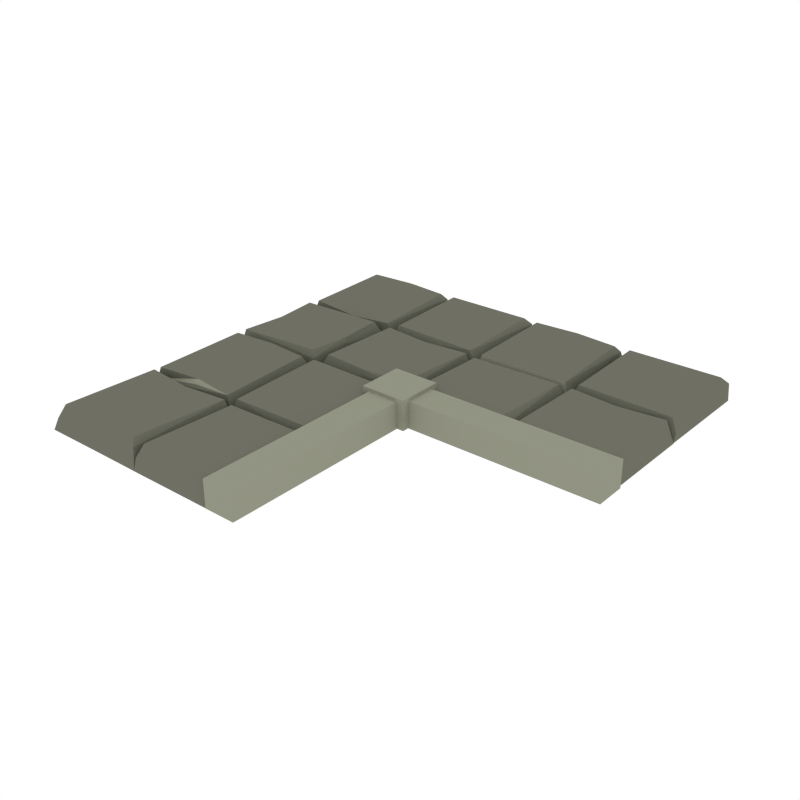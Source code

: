 # Source: Floor_Hole_Corner.blend  (saved by Blender 2.79.0; exported with 4.5.12 LTS)
import bpy
from mathutils import Matrix  # noqa: F401  (used for matrix-valued properties, if any)

bpy.ops.wm.read_factory_settings(use_empty=True)
scene = bpy.context.scene
scene.name = 'Scene'

# ---- collections
col_collection_1 = bpy.data.collections.new('Collection 1'); scene.collection.children.link(col_collection_1)

# ---- materials (node trees are filled in below, after node groups)
mat_main = bpy.data.materials.new('Main')
mat_main.alpha_threshold = 0.0
mat_main.diffuse_color = (0.159, 0.162, 0.1248, 1.0)
mat_main.roughness = 0.5
mat_highlights = bpy.data.materials.new('Highlights')
mat_highlights.alpha_threshold = 0.0
mat_highlights.diffuse_color = (0.2899, 0.2957, 0.226, 1.0)
mat_highlights.roughness = 0.5

# ---- material node trees

# ---- world
world_world = bpy.data.worlds.new('World'); scene.world = world_world
world_world.color = (1.0, 1.0, 1.0)
world_world.use_sun_shadow = False
world_world.sun_shadow_jitter_overblur = 0.0
world_world.cycles.sampling_method = 'NONE'
world_world.cycles.sample_map_resolution = 256

# ---- meshes
me_cube_032 = bpy.data.meshes.new('Cube.032')
me_cube_032.from_pydata([(0.7402, 0.4691, 0.3305), (0.4886, 0.5053, -1.371), (0.4809, 0.02715, -1.371), (0.9883, 0.02616, -1.371), (0.7748, 0.02715, -1.371), (0.5039, 0.5083, -1.371), (0.9906, 0.5083, -1.371), (0.768, 0.5083, -1.371), (0.5271, 0.06707, 0.569), (-0.9505, 0.2619, 0.3305), (-0.9866, 0.5102, -1.371), (-0.5085, 0.5179, -1.371), (-0.5075, 0.02048, -1.371), (-0.5085, 0.2277, -1.371), (-0.9896, 0.4951, -1.371), (-0.9896, 0.0182, -1.371), (-0.9896, 0.2345, -1.371), (-0.5484, 0.4723, 0.569), (-0.5225, 0.4987, -0.4359), (-0.5512, 0.06235, 0.569), (-0.5292, 0.03948, 0.09985), (-0.5337, 0.2619, 0.569), (-0.5239, 0.2393, 0.1948), (-0.9743, 0.478, 0.3099), (-0.9811, 0.4987, -0.7105), (-0.9743, 0.05202, 0.3099), (-0.9812, 0.03129, -0.6465), (-0.7063, 0.5162, -0.5652), (-0.7261, 0.5206, 0.04166), (-0.4924, 0.5193, -0.6465), (-0.5134, 0.5262, 0.3099), (-0.9798, 0.5195, -0.7105), (-0.9587, 0.526, 0.3099), (-0.7032, 0.9767, 0.1948), (-0.7261, 0.9668, 0.569), (-0.5007, 0.9713, 0.09985), (-0.5239, 0.9494, 0.569), (-0.9753, 0.9781, -0.4359), (-0.9488, 0.9519, 0.569), (-0.6983, 0.5109, -1.371), (-0.4792, 0.5109, -1.371), (-0.9915, 0.5141, -1.371), (-0.6914, 0.9921, -1.371), (-0.4815, 0.9931, -1.371), (-0.9946, 0.9923, -1.371), (-0.9822, 0.2457, -0.2277), (-0.9692, 0.2619, 0.04166), (0.5003, 0.04117, -0.4359), (0.9458, 0.06983, 0.569), (0.969, 0.04791, 0.09985), (0.7402, 0.0524, 0.569), (0.7631, 0.04257, 0.1948), (0.5213, 0.493, 0.3099), (0.5003, 0.4998, -0.7105), (0.9563, 0.493, 0.3099), (0.9773, 0.4999, -0.6465), (0.7402, 0.4879, 0.04166), (0.7567, 0.5008, -0.2277), (0.03055, 0.478, 0.3099), (0.4554, 0.4906, 0.3099), (0.01093, 0.3498, -1.371), (0.4842, 0.02253, -1.371), (0.003305, 0.02791, -1.371), (0.02594, 0.5104, -1.371), (0.4802, 0.5104, -1.371), (0.03633, 0.06454, 0.569), (0.009542, 0.03864, -0.4359), (0.4532, 0.06175, 0.569), (0.4841, 0.03983, 0.09985), (0.009542, 0.5048, -0.7105), (0.4841, 0.5049, -0.6465), (-0.2403, 0.4691, 0.3305), (-0.5057, 0.5052, -1.371), (-0.5088, 0.02695, -1.371), (0.004377, 0.02616, -1.371), (-0.2056, 0.02715, -1.371), (-0.4765, 0.5083, -1.371), (0.006682, 0.5083, -1.371), (-0.2125, 0.5083, -1.371), (-0.463, 0.06731, 0.569), (-0.4895, 0.04116, -0.4359), (-0.03805, 0.06983, 0.569), (-0.01488, 0.04791, 0.09985), (-0.2403, 0.0524, 0.569), (-0.2174, 0.04257, 0.1948), (-0.4729, 0.4932, 0.3099), (-0.4939, 0.4997, -0.7105), (-0.02758, 0.493, 0.3099), (-0.006579, 0.4999, -0.6465), (-0.2403, 0.4879, 0.04166), (-0.2238, 0.5008, -0.2277), (-0.001763, 0.5143, -0.6465), (-0.4763, 0.5145, -0.7105), (-0.001763, 0.9794, 0.09985), (-0.03259, 0.9575, 0.569), (-0.4763, 0.9806, -0.4359), (-0.4495, 0.9547, 0.569), (-0.005618, 0.5089, -1.371), (-0.4599, 0.5089, -1.371), (-0.4825, 0.9913, -1.371), (-0.001622, 0.9967, -1.371), (-0.4749, 0.6694, -1.371), (-0.03042, 0.5286, 0.3099), (-0.4553, 0.5413, 0.3099), (0.488, 0.5193, -0.6465), (0.467, 0.5262, 0.3099), (0.01447, 0.5195, -0.7105), (0.03548, 0.5262, 0.3099), (0.2772, 0.9767, 0.1948), (0.2543, 0.9668, 0.569), (0.4797, 0.9713, 0.09985), (0.4566, 0.9494, 0.569), (0.01447, 0.9781, -0.4359), (0.04126, 0.9522, 0.569), (0.5013, 0.5109, -1.371), (0.002796, 0.5139, -1.371), (0.289, 0.9921, -1.371), (0.499, 0.9931, -1.371), (-0.00497, 0.9921, -1.371), (0.9928, 0.5143, -0.6465), (0.5042, 0.5145, -0.7105), (0.9928, 0.9794, 0.09985), (0.9619, 0.9575, 0.569), (0.5042, 0.9806, -0.4359), (0.5309, 0.9547, 0.569), (0.9889, 0.5089, -1.371), (0.5206, 0.5089, -1.371), (0.4979, 0.9913, -1.371), (0.9929, 0.9967, -1.371), (0.5055, 0.6694, -1.371), (0.9641, 0.5286, 0.3099), (0.5252, 0.5413, 0.3099), (-0.7402, -0.442, 0.3305), (-0.5019, -0.4787, -1.371), (-0.4941, 0.01968, -1.371), (-0.9883, 0.02068, -1.371), (-0.7748, 0.01968, -1.371), (-0.5039, -0.4818, -1.371), (-0.9906, -0.4818, -1.371), (-0.768, -0.4818, -1.371), (-0.5403, -0.02083, 0.569), (-0.7096, -0.492, -0.2277), (-0.7261, -0.5052, 0.04166), (-0.4924, -0.493, -0.6465), (-0.5134, -0.4999, 0.3099), (-0.9798, -0.4931, -0.7105), (-0.9587, -0.4998, 0.3099), (-0.7032, -0.9798, 0.1948), (-0.7261, -0.9698, 0.569), (-0.5007, -0.9744, 0.09985), (-0.5239, -0.9521, 0.569), (-0.9753, -0.9812, -0.4359), (-0.9488, -0.9547, 0.569), (-0.6983, -0.4844, -1.371), (-0.4792, -0.4844, -1.371), (-0.9624, -0.4844, -1.371), (-0.6914, -0.9954, -1.371), (-0.4815, -0.9964, -1.371), (-0.9946, -0.9956, -1.371), (-0.9915, -0.4876, -1.371), (-0.7261, -0.5242, 0.3305), (-0.5135, 0.005451, -0.4359), (-0.9458, -0.02363, 0.569), (-0.969, -0.001389, 0.09985), (-0.7402, -0.005939, 0.569), (-0.7631, 0.004034, 0.1948), (-0.5345, -0.4663, 0.3099), (-0.5135, -0.4731, -0.7105), (-0.9563, -0.4663, 0.3099), (-0.9773, -0.4732, -0.6465), (-0.7402, -0.461, 0.04166), (-0.7567, -0.4742, -0.2277), (-0.03055, -0.451, 0.3099), (-0.478, -0.4638, 0.3099), (-0.01093, -0.321, -1.371), (-0.4974, 0.0278, -1.371), (-0.003305, 0.02234, -1.371), (-0.02594, -0.4839, -1.371), (-0.4934, -0.4839, -1.371), (-0.03633, -0.01482, 0.569), (-0.009542, 0.01146, -0.4359), (-0.4759, -0.01199, 0.569), (-0.4973, 0.01025, 0.09985), (-0.009542, -0.4782, -0.7105), (-0.4973, -0.4783, -0.6465), (-0.001763, -0.4879, -0.6465), (-0.4763, -0.488, -0.7105), (-0.001763, -0.9788, 0.09985), (-0.03259, -0.9565, 0.569), (-0.4763, -0.9857, -0.4359), (-0.4495, -0.9595, 0.569), (-0.005618, -0.4823, -1.371), (-0.4599, -0.4823, -1.371), (-0.4825, -0.9966, -1.371), (-0.001622, -0.9963, -1.371), (-0.4749, -0.6452, -1.371), (-0.03042, -0.5024, 0.3099), (-0.4553, -0.5152, 0.3099), (-0.1071, -0.1071, -1.282), (-0.1071, -0.1071, 1.018), (-0.1071, 0.1071, -1.282), (-0.1071, 0.1071, 1.018), (0.1071, -0.1071, -1.282), (0.1071, -0.1071, 1.018), (0.1071, 0.1071, -1.282), (0.1071, 0.1071, 1.018), (-0.07211, -1.0, -1.32), (-0.07211, -1.0, 0.7769), (0.07211, -1.0, -1.32), (0.07211, -1.0, 0.7769), (0.07211, -3.152e-09, -1.32), (0.07211, -3.152e-09, 0.7769), (-0.07211, 3.152e-09, -1.32), (-0.07211, 3.152e-09, 0.7769), (1.0, -0.07211, -1.32), (1.0, -0.07211, 0.7769), (1.0, 0.07211, -1.32), (1.0, 0.07211, 0.7769), (0.0, 0.07211, -1.32), (0.0, 0.07211, 0.7769), (0.0, -0.07211, -1.32), (0.0, -0.07211, 0.7769)], [], [(5, 1, 53), (3, 49, 51, 4), (52, 0, 56), (49, 48, 50, 51), (55, 49, 3, 6), (8, 47, 51, 50), (54, 48, 49, 55), (55, 0, 50, 48, 54), (53, 47, 8, 52), (20, 22, 21, 19), (57, 53, 52, 56), (24, 23, 17, 18), (23, 46, 9), (12, 13, 22, 20), (26, 25, 19, 21, 9), (26, 15, 12, 20), (14, 24, 10), (17, 21, 22, 18), (24, 14, 16, 45), (25, 26, 20, 19), (45, 26, 46), (45, 46, 23, 24), (15, 26, 45, 16), (23, 9, 21, 17), (46, 26, 9), (22, 13, 11, 18), (24, 18, 11, 10), (31, 41, 39, 27), (27, 29, 30, 28), (40, 29, 27, 39), (33, 42, 44, 37), (32, 28, 34, 38), (30, 36, 34, 28), (31, 37, 44, 41), (29, 40, 43, 35), (27, 28, 32, 31), (35, 33, 34, 36), (38, 34, 33, 37), (30, 29, 35, 36), (31, 32, 38, 37), (43, 42, 33, 35), (105, 111, 109), (56, 0, 55), (52, 8, 50, 0), (53, 1, 2, 47), (65, 66, 68, 67), (62, 61, 68, 66), (57, 56, 55), (70, 68, 61, 64), (59, 70, 69, 58), (58, 65, 67, 59), (51, 47, 2, 4), (64, 63, 69, 70), (69, 60, 62, 66), (53, 57, 7, 5), (59, 67, 68, 70), (63, 60, 69), (82, 81, 83, 84), (88, 82, 74, 77), (88, 71, 83, 81, 87), (76, 72, 86), (79, 80, 84, 83), (86, 90, 78, 76), (87, 81, 82, 88), (90, 89, 88), (85, 71, 89), (90, 86, 85, 89), (77, 78, 90, 88), (85, 79, 83, 71), (74, 82, 84, 75), (89, 71, 88), (84, 80, 73, 75), (86, 72, 73, 80), (86, 80, 79, 85), (69, 66, 65, 58), (6, 7, 57, 55), (92, 95, 99, 101), (97, 91, 92, 98), (96, 94, 93, 95), (98, 92, 101), (99, 95, 93, 100), (102, 103, 92, 91), (91, 97, 100, 93), (102, 91, 93, 94), (92, 103, 96, 95), (103, 102, 94, 96), (106, 115, 114, 104), (104, 105, 107, 106), (108, 116, 118, 112), (107, 105, 109, 113), (106, 112, 118, 115), (104, 114, 117, 110), (110, 108, 109, 111), (113, 109, 108, 112), (105, 104, 110, 111), (106, 107, 113, 112), (117, 116, 108, 110), (120, 123, 127, 129), (125, 119, 120, 126), (124, 122, 121, 123), (126, 120, 129), (127, 123, 121, 128), (130, 131, 120, 119), (119, 125, 128, 121), (130, 119, 121, 122), (120, 131, 124, 123), (131, 130, 122, 124), (137, 133, 167), (135, 163, 165, 136), (166, 132, 170), (163, 162, 164, 165), (169, 163, 135, 138), (140, 161, 165, 164), (168, 162, 163, 169), (169, 132, 164, 162, 168), (167, 161, 140, 166), (171, 167, 166, 170), (145, 141, 153, 155), (141, 142, 143), (154, 153, 141, 143), (147, 151, 158, 156), (146, 152, 148, 160), (142, 160, 143), (145, 159, 158, 151), (155, 159, 145), (143, 149, 157, 154), (141, 145, 146, 142), (149, 150, 148, 147), (152, 151, 147, 148), (144, 150, 149, 143), (145, 151, 152, 146), (157, 149, 147, 156), (143, 160, 148, 150, 144), (146, 160, 142), (170, 132, 169), (166, 140, 164, 132), (167, 133, 134, 161), (179, 180, 182, 181), (176, 175, 182, 180), (171, 170, 169), (184, 182, 175, 178), (173, 184, 183, 172), (172, 179, 181, 173), (165, 161, 134, 136), (178, 177, 183, 184), (183, 174, 176, 180), (167, 171, 139, 137), (173, 181, 182, 184), (177, 174, 183), (183, 180, 179, 172), (138, 139, 171, 169), (186, 195, 193, 189), (191, 192, 186, 185), (190, 189, 187, 188), (192, 195, 186), (193, 194, 187, 189), (196, 185, 186, 197), (185, 187, 194, 191), (196, 188, 187, 185), (186, 189, 190, 197), (197, 190, 188, 196), (198, 199, 201, 200), (200, 201, 205, 204), (204, 205, 203, 202), (202, 203, 199, 198), (205, 201, 199, 203), (210, 211, 209, 208), (208, 209, 207, 206), (209, 211, 213, 207), (206, 207, 213, 212), (218, 219, 217, 216), (216, 217, 215, 214), (217, 219, 221, 215), (214, 215, 221, 220)])
me_cube_032.polygons.foreach_set('material_index', [1, 0, 1, 0, 0, 0, 0, 0, 0, 0, 0, 0, 1, 0, 0, 0, 1, 0, 0, 0, 0, 0, 0, 0, 1, 0, 0, 0, 0, 0, 0, 0, 0, 0, 0, 0, 0, 0, 0, 0, 0, 0, 1, 0, 0, 0, 0, 0, 0, 0, 0, 0, 0, 0, 0, 0, 1, 0, 0, 0, 1, 0, 0, 0, 0, 1, 0, 0, 0, 0, 1, 0, 0, 0, 0, 0, 0, 0, 0, 1, 0, 0, 0, 0, 0, 0, 0, 1, 0, 0, 0, 0, 0, 0, 0, 0, 0, 0, 0, 0, 1, 0, 0, 0, 0, 0, 0, 1, 0, 1, 0, 0, 0, 0, 0, 0, 0, 0, 0, 0, 0, 0, 1, 0, 1, 0, 0, 0, 0, 0, 0, 0, 0, 1, 1, 0, 0, 0, 0, 0, 0, 0, 0, 0, 0, 0, 0, 0, 1, 0, 0, 0, 0, 0, 1, 0, 0, 0, 0, 0, 0, 1, 1, 1, 1, 1, 1, 1, 1, 1, 1, 1, 1, 1])
me_cube_032.materials.append(mat_main)
me_cube_032.materials.append(mat_highlights)
me_cube_032.use_remesh_preserve_volume = False
me_cube_032.use_remesh_preserve_attributes = False
me_cube_032.use_mirror_vertex_groups = False
me_cube_032.update()

# ---- objects
ob_floor_hole_corner = bpy.data.objects.new('Floor_Hole_Corner', me_cube_032)

# ---- transforms, parenting, visibility, modifiers, constraints
ob_floor_hole_corner.location = (0.0, 0.0, 0.0)
ob_floor_hole_corner.scale = (1.0, 1.0, 0.05973)
ob_floor_hole_corner.lineart.crease_threshold = 0.0
_vg = ob_floor_hole_corner.vertex_groups.new(name='Group')

# ---- collection membership
col_collection_1.objects.link(ob_floor_hole_corner)

# ---- scene / render settings (as saved in the file)
scene.frame_start = 1; scene.frame_end = 250; scene.frame_set(0)
scene.render.engine = 'CYCLES'
scene.render.resolution_x = 1000
scene.render.resolution_y = 1000
scene.render.dither_intensity = 0.0
scene.cycles.samples = 200
scene.cycles.sampling_pattern = 'TABULATED_SOBOL'
scene.cycles.light_sampling_threshold = 0.0
scene.cycles.use_adaptive_sampling = False
scene.cycles.use_light_tree = False
scene.cycles.caustics_reflective = False
scene.cycles.caustics_refractive = False
scene.cycles.blur_glossy = 0.0
scene.cycles.max_bounces = 2
scene.cycles.pixel_filter_type = 'GAUSSIAN'
scene.cycles.sample_clamp_indirect = 0.0
scene.view_settings.view_transform = 'Standard'
bpy.context.view_layer.update()

# ---- added for rendering (the .blend has no active camera): camera
cam_auto = bpy.data.cameras.new('AutoCamera')
cam_auto.lens = 50.0
cam_auto.sensor_width = 36.0
cam_auto.clip_end = 1000.0
ob_auto_camera = bpy.data.objects.new('AutoCamera', cam_auto)
scene.collection.objects.link(ob_auto_camera)
ob_auto_camera.location = (2.61727, -3.13916, 2.08113)
ob_auto_camera.rotation_euler = (1.09748, -7.21219e-08, 0.694738)
scene.camera = ob_auto_camera
bpy.context.view_layer.update()

